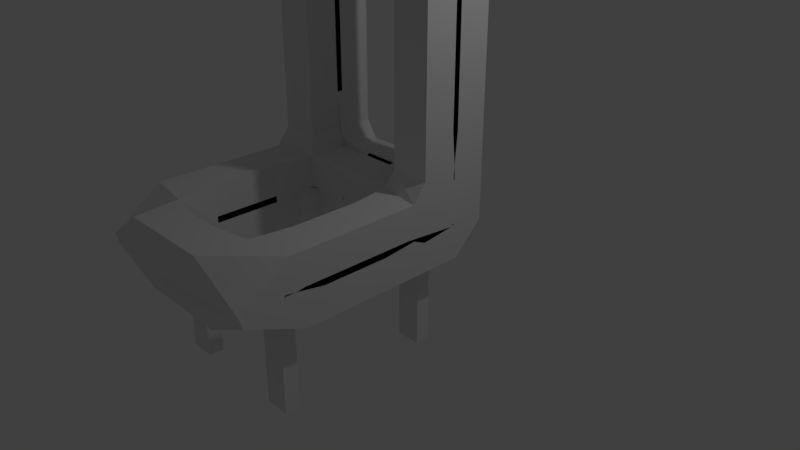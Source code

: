 # Source: Chair.blend  (saved by Blender 2.79.0; exported with 4.5.12 LTS)
import bpy
from mathutils import Matrix  # noqa: F401  (used for matrix-valued properties, if any)

bpy.ops.wm.read_factory_settings(use_empty=True)
scene = bpy.context.scene
scene.name = 'Scene'

# ---- collections
col_collection_1 = bpy.data.collections.new('Collection 1'); scene.collection.children.link(col_collection_1)

# ---- materials (node trees are filled in below, after node groups)
mat_material = bpy.data.materials.new('Material')
mat_material.alpha_threshold = 0.0
mat_material.use_transparent_shadow = False
mat_material.roughness = 0.5
mat_material.line_color = (0.0, 0.0, 0.0, 1.0)

# ---- material node trees

# ---- world
world_world = bpy.data.worlds.new('World'); scene.world = world_world
world_world.color = (0.05088, 0.05088, 0.05088)
world_world.use_sun_shadow = False
world_world.sun_shadow_jitter_overblur = 0.0
world_world.cycles.sampling_method = 'MANUAL'

# ---- cameras
cam_camera = bpy.data.cameras.new('Camera')
cam_camera.clip_end = 100.0
cam_camera.lens = 35.0
cam_camera.sensor_width = 32.0
cam_camera.sensor_height = 18.0
cam_camera.ortho_scale = 7.314
cam_camera.dof.focus_distance = 0.0
cam_camera.dof.aperture_fstop = 128.0

# ---- lights
light_lamp = bpy.data.lights.new('Lamp', 'POINT')
light_lamp.transmission_factor = 0.0
light_lamp.cutoff_distance = 30.0
light_lamp.energy = 100.0
light_lamp.shadow_buffer_clip_start = 1.001
light_lamp.shadow_soft_size = 0.1
light_lamp.shadow_maximum_resolution = 0.006
light_lamp.use_absolute_resolution = True

# ---- meshes
me_cube_001 = bpy.data.meshes.new('Cube.001')
me_cube_001.from_pydata([(0.6171, -1.891, 0.5834), (-0.6171, -1.891, 0.5834), (0.6171, 0.1448, 0.5834), (-0.6171, 0.1448, 0.5834), (0.6171, -1.891, -0.8869), (-0.6171, -1.891, -0.8869), (0.6171, 0.1448, -0.8869), (-0.6171, 0.1448, -0.8869), (0.6171, -2.084, 0.5834), (-0.6171, -2.084, 0.5834), (0.6171, -0.048, 0.5834), (-0.6171, -0.048, 0.5834), (0.6171, -2.084, -0.8869), (-0.6171, -2.084, -0.8869), (0.6171, -0.048, -0.8869), (-0.6171, -0.048, -0.8869)], [], [(1, 9, 13, 5), (3, 11, 15, 7), (0, 4, 12, 8), (2, 6, 14, 10)])
me_cube_001.materials.append(mat_material)
me_cube_001.use_remesh_preserve_volume = False
me_cube_001.use_remesh_preserve_attributes = False
me_cube_001.use_mirror_vertex_groups = False
me_cube_001.update()
me_cube = bpy.data.meshes.new('Cube')
me_cube.from_pydata([(1.0, -4.371e-07, 0.5834), (1.0, -2.44, 0.5834), (-1.0, -2.44, 0.5834), (-1.0, 7.449e-08, 0.5834), (1.0, -5.364e-07, 1.0), (1.0, -2.556, 1.0), (-1.0, -2.556, 1.0), (-1.0, 0.0, 1.0), (1.0, 0.4247, 0.5834), (-1.0, 0.4247, 0.5834), (1.0, 0.4247, 1.0), (-1.0, 0.4247, 1.0), (1.0, -5.364e-07, 4.325), (-1.0, 0.0, 4.325), (1.0, 0.4247, 4.325), (-1.0, 0.4247, 4.325)], [], [(0, 1, 2, 3), (4, 7, 6, 5), (0, 4, 5, 1), (1, 5, 6, 2), (2, 6, 7, 3), (7, 4, 12, 13), (10, 8, 9, 11), (3, 7, 11, 9), (0, 3, 9, 8), (4, 0, 8, 10), (13, 12, 14, 15), (4, 10, 14, 12), (11, 7, 13, 15), (10, 11, 15, 14)])
me_cube.materials.append(mat_material)
me_cube.use_remesh_preserve_volume = False
me_cube.use_remesh_preserve_attributes = False
me_cube.use_mirror_vertex_groups = False
me_cube.update()

# ---- objects
ob_cube_001 = bpy.data.objects.new('Cube.001', me_cube_001)
ob_cube = bpy.data.objects.new('Cube', me_cube)
ob_lamp = bpy.data.objects.new('Lamp', light_lamp)
ob_camera = bpy.data.objects.new('Camera', cam_camera)

# ---- transforms, parenting, visibility, modifiers, constraints
ob_cube_001.location = (0.0, 0.0, 0.0)
ob_cube_001.lock_rotations_4d = False
ob_cube_001.empty_display_type = 'ARROWS'
ob_cube_001.lineart.crease_threshold = 0.0
_m = ob_cube_001.modifiers.new('Solidify', 'SOLIDIFY')
_m.thickness = 0.321
_m.nonmanifold_thickness_mode = 'FIXED'
_m.nonmanifold_merge_threshold = 0.0003
ob_cube.location = (0.0, 0.0, 0.0)
ob_cube.lock_rotations_4d = False
ob_cube.empty_display_type = 'ARROWS'
ob_cube.lineart.crease_threshold = 0.0
_m = ob_cube.modifiers.new('Skin', 'SKIN')
ob_lamp.location = (4.076, 1.005, 5.904)
ob_lamp.rotation_euler = (0.6503, 0.05522, 1.866)
ob_lamp.lock_rotations_4d = False
ob_lamp.empty_display_type = 'ARROWS'
ob_lamp.color = (0.0, 0.0, 0.0, 0.0)
ob_lamp.lineart.crease_threshold = 0.0
ob_camera.location = (7.481, -6.508, 5.344)
ob_camera.rotation_euler = (1.109, 0.0, 0.8149)
ob_camera.lock_rotations_4d = False
ob_camera.empty_display_type = 'ARROWS'
ob_camera.color = (0.0, 0.0, 0.0, 0.0)
ob_camera.display_type = 'WIRE'
ob_camera.lineart.crease_threshold = 0.0

# ---- collection membership
col_collection_1.objects.link(ob_cube_001)
col_collection_1.objects.link(ob_cube)
col_collection_1.objects.link(ob_lamp)
col_collection_1.objects.link(ob_camera)

# ---- scene / render settings (as saved in the file)
scene.camera = ob_camera
scene.frame_start = 1; scene.frame_end = 250; scene.frame_set(1)
scene.render.engine = 'BLENDER_EEVEE_NEXT'
scene.render.resolution_percentage = 50
scene.render.dither_intensity = 0.0
scene.cycles.use_denoising = False
scene.cycles.samples = 128
scene.cycles.sampling_pattern = 'TABULATED_SOBOL'
scene.cycles.use_adaptive_sampling = False
scene.cycles.use_light_tree = False
scene.cycles.blur_glossy = 0.0
scene.cycles.sample_clamp_indirect = 0.0
scene.view_settings.view_transform = 'Standard'
bpy.context.view_layer.update()
